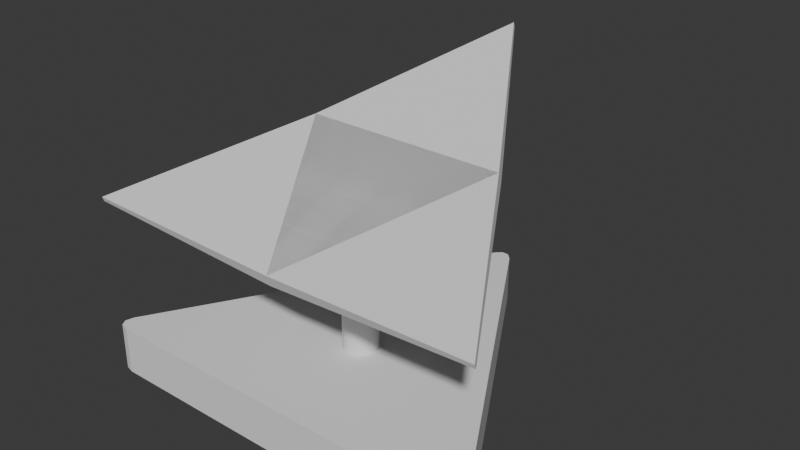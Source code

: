 # Source: panel.blend  (saved by Blender 4.2.66; exported with 4.5.12 LTS)
import bpy
from mathutils import Matrix  # noqa: F401  (used for matrix-valued properties, if any)

bpy.ops.wm.read_factory_settings(use_empty=True)
scene = bpy.context.scene
scene.name = 'Scene'

# ---- collections
col_collection = bpy.data.collections.new('Collection'); scene.collection.children.link(col_collection)

# ---- world
world_world = bpy.data.worlds.new('World'); scene.world = world_world
world_world.use_nodes = True; world_world.node_tree.nodes.clear()
_N = world_world.node_tree.nodes; _L = world_world.node_tree.links
n0 = _N.new('ShaderNodeOutputWorld'); n0.name = 'World Output'; n0.location = (300, 300)
n1 = _N.new('ShaderNodeBackground'); n1.name = 'Background'; n1.location = (10, 300)
n1.inputs[0].default_value = (0.05088, 0.05088, 0.05088, 1.0)
_L.new(n1.outputs[0], n0.inputs[0])
n0.is_active_output = True
world_world.color = (0.05088, 0.05088, 0.05088)
world_world.sun_shadow_jitter_overblur = 0.0

# ---- meshes
me_plane = bpy.data.meshes.new('Plane')
me_plane.from_pydata([(0.0, 0.4318, 0.2021), (0.374, -0.2159, 0.2021), (-0.374, -0.2159, 0.2021), (-0.04117, 0.9287, 0.0013), (0.04117, 0.9287, 0.0013), (-0.01507, 0.9548, 0.0013), (0.01507, 0.9548, 0.0013), (0.8249, -0.4287, 0.0013), (0.7837, -0.5, 0.0013), (0.8344, -0.4643, 0.0013), (0.8193, -0.4904, 0.0013), (-0.7837, -0.5, 0.0013), (-0.8249, -0.4287, 0.0013), (-0.8193, -0.4904, 0.0013), (-0.8344, -0.4643, 0.0013), (0.7837, -0.5, 0.2021), (0.8249, -0.4287, 0.2021), (0.7947, -0.4588, 0.2021), (0.8193, -0.4904, 0.2021), (0.8344, -0.4643, 0.2021), (0.04117, 0.9287, 0.2021), (-0.04117, 0.9287, 0.2021), (0.0, 0.9177, 0.2021), (0.01507, 0.9548, 0.2021), (-0.01507, 0.9548, 0.2021), (-0.8249, -0.4287, 0.2021), (-0.7837, -0.5, 0.2021), (-0.7947, -0.4588, 0.2021), (-0.8344, -0.4643, 0.2021), (-0.8193, -0.4904, 0.2021)], [], [(12, 25, 21, 3), (0, 1, 17, 16, 20, 22), (1, 0, 2), (8, 15, 26, 11), (4, 20, 16, 7), (1, 2, 27, 26, 15, 17), (2, 0, 22, 21, 25, 27), (15, 18, 17), (18, 19, 17), (19, 16, 17), (20, 23, 22), (23, 24, 22), (24, 21, 22), (25, 28, 27), (28, 29, 27), (29, 26, 27), (3, 21, 24, 5), (5, 24, 23, 6), (6, 23, 20, 4), (15, 8, 10, 18), (18, 10, 9, 19), (19, 9, 7, 16), (25, 12, 14, 28), (28, 14, 13, 29), (29, 13, 11, 26), (3, 5, 6, 4, 7, 9, 10, 8, 11, 13, 14, 12)])
_uv = me_plane.uv_layers.new(name='UVMap')
_uv.uv.foreach_set('vector', [0.3175, 0.5, 0.3175, 1.0, 0.01585, 1.0, 0.01585, 0.5, 0.25, 0.3536, 0.3398, 0.1982, 0.4407, 0.1399, 0.448, 0.1471, 0.2599, 0.4729, 0.25, 0.4702, 0.3398, 0.1982, 0.25, 0.3536, 0.1602, 0.1982, 0.6508, 0.5, 0.6508, 1.0, 0.3492, 1.0, 0.3492, 0.5, 0.9842, 0.5, 0.9842, 1.0, 0.6825, 1.0, 0.6825, 0.5, 0.3398, 0.1982, 0.1602, 0.1982, 0.05927, 0.1399, 0.06192, 0.13, 0.4381, 0.13, 0.4407, 0.1399, 0.1602, 0.1982, 0.25, 0.3536, 0.25, 0.4702, 0.2401, 0.4729, 0.05204, 0.1471, 0.05927, 0.1399, 0.4381, 0.13, 0.4466, 0.13, 0.4407, 0.1399, 0.4466, 0.13, 0.4484, 0.1354, 0.4407, 0.1399, 0.4484, 0.1354, 0.443, 0.1386, 0.4407, 0.1399, 0.25, 0.4729, 0.25, 0.4791, 0.25, 0.4702, 0.25, 0.4791, 0.2444, 0.4803, 0.25, 0.4702, 0.2444, 0.4803, 0.2401, 0.4729, 0.25, 0.4702, 0.05204, 0.1471, 0.04776, 0.1397, 0.05927, 0.1399, 0.04776, 0.1397, 0.05155, 0.1354, 0.05927, 0.1399, 0.05155, 0.1354, 0.05698, 0.1386, 0.05927, 0.1399, 0.01585, 0.5, 0.01585, 1.0, 0.008985, 1.0, 0.008985, 0.5, 0.008985, 0.5, 0.008985, 1.0, -5.96e-08, 1.0, -5.96e-08, 0.5, 1.0, 0.5, 1.0, 1.0, 0.9842, 1.0, 0.9842, 0.5, 0.6508, 1.0, 0.6508, 0.5, 0.6577, 0.5, 0.6577, 1.0, 0.6577, 1.0, 0.6577, 0.5, 0.6757, 0.5, 0.6757, 1.0, 0.6757, 1.0, 0.6757, 0.5, 0.6825, 0.5, 0.6825, 1.0, 0.3175, 1.0, 0.3175, 0.5, 0.3243, 0.5, 0.3243, 1.0, 0.3243, 1.0, 0.3243, 0.5, 0.3423, 0.5, 0.3423, 1.0, 0.3423, 1.0, 0.3423, 0.5, 0.3492, 0.5, 0.3492, 1.0, 0.7401, 0.4729, 0.7464, 0.4791, 0.7536, 0.4791, 0.7599, 0.4729, 0.948, 0.1471, 0.9503, 0.1386, 0.9466, 0.1323, 0.9381, 0.13, 0.5619, 0.13, 0.5534, 0.1323, 0.5497, 0.1386, 0.552, 0.1471])
me_plane.update()
me_cylinder = bpy.data.meshes.new('Cylinder')
me_cylinder.from_pydata([(0.0, 1.0, -11.02), (0.0, 1.0, 0.8192), (0.1951, 0.9808, -11.02), (0.1951, 0.9808, 0.8192), (0.3827, 0.9239, -11.02), (0.3827, 0.9239, 0.8192), (0.5556, 0.8315, -11.02), (0.5556, 0.8315, 0.8192), (0.7071, 0.7071, -11.02), (0.7071, 0.7071, 0.8192), (0.8315, 0.5556, -11.02), (0.8315, 0.5556, 0.8192), (0.9239, 0.3827, -11.02), (0.9239, 0.3827, 0.8192), (0.9808, 0.1951, -11.02), (0.9808, 0.1951, 0.741), (1.0, 0.0, -11.02), (1.0, 0.0, 0.6366), (0.9808, -0.1951, -11.02), (0.9808, -0.1951, 0.6366), (0.9239, -0.3827, -11.02), (0.9239, -0.3827, 0.5583), (0.8315, -0.5556, -11.02), (0.8315, -0.5556, 0.5583), (0.7071, -0.7071, -11.02), (0.7071, -0.7071, 0.4409), (0.5556, -0.8315, -11.02), (0.5556, -0.8315, 0.4409), (0.3827, -0.9239, -11.02), (0.3827, -0.9239, 0.4409), (0.1951, -0.9808, -11.02), (0.1951, -0.9808, 0.4409), (0.0, -1.0, -11.02), (0.0, -1.0, 0.4409), (-0.1951, -0.9808, -11.02), (-0.1951, -0.9808, 0.4409), (-0.3827, -0.9239, -11.02), (-0.3827, -0.9239, 0.4409), (-0.5556, -0.8315, -11.02), (-0.5556, -0.8315, 0.4409), (-0.7071, -0.7071, -11.02), (-0.7071, -0.7071, 0.4409), (-0.8315, -0.5556, -11.02), (-0.8315, -0.5556, 0.5583), (-0.9239, -0.3827, -11.02), (-0.9239, -0.3827, 0.5583), (-0.9808, -0.1951, -11.02), (-0.9808, -0.1951, 0.6366), (-1.0, 0.0, -11.02), (-1.0, 0.0, 0.6366), (-0.9808, 0.1951, -11.02), (-0.9808, 0.1951, 0.741), (-0.9239, 0.3827, -11.02), (-0.9239, 0.3827, 0.8192), (-0.8315, 0.5556, -11.02), (-0.8315, 0.5556, 0.8192), (-0.7071, 0.7071, -11.02), (-0.7071, 0.7071, 0.8192), (-0.5556, 0.8315, -11.02), (-0.5556, 0.8315, 0.8192), (-0.3827, 0.9239, -11.02), (-0.3827, 0.9239, 0.8192), (-0.1951, 0.9808, -11.02), (-0.1951, 0.9808, 0.8192)], [], [(0, 1, 3, 2), (2, 3, 5, 4), (4, 5, 7, 6), (6, 7, 9, 8), (8, 9, 11, 10), (10, 11, 13, 12), (12, 13, 15, 14), (14, 15, 17, 16), (16, 17, 19, 18), (18, 19, 21, 20), (20, 21, 23, 22), (22, 23, 25, 24), (24, 25, 27, 26), (26, 27, 29, 28), (28, 29, 31, 30), (30, 31, 33, 32), (32, 33, 35, 34), (34, 35, 37, 36), (36, 37, 39, 38), (38, 39, 41, 40), (40, 41, 43, 42), (42, 43, 45, 44), (44, 45, 47, 46), (46, 47, 49, 48), (48, 49, 51, 50), (50, 51, 53, 52), (52, 53, 55, 54), (54, 55, 57, 56), (56, 57, 59, 58), (58, 59, 61, 60), (3, 1, 63, 61, 59, 57, 55, 53, 51, 49, 47, 45, 43, 41, 39, 37, 35, 33, 31, 29, 27, 25, 23, 21, 19, 17, 15, 13, 11, 9, 7, 5), (60, 61, 63, 62), (62, 63, 1, 0), (0, 2, 4, 6, 8, 10, 12, 14, 16, 18, 20, 22, 24, 26, 28, 30, 32, 34, 36, 38, 40, 42, 44, 46, 48, 50, 52, 54, 56, 58, 60, 62)])
_uv = me_cylinder.uv_layers.new(name='UVMap')
_uv.uv.foreach_set('vector', [1.0, 0.5, 1.0, 1.0, 0.9688, 1.0, 0.9688, 0.5, 0.9688, 0.5, 0.9688, 1.0, 0.9375, 1.0, 0.9375, 0.5, 0.9375, 0.5, 0.9375, 1.0, 0.9062, 1.0, 0.9062, 0.5, 0.9062, 0.5, 0.9062, 1.0, 0.875, 1.0, 0.875, 0.5, 0.875, 0.5, 0.875, 1.0, 0.8438, 1.0, 0.8438, 0.5, 0.8438, 0.5, 0.8438, 1.0, 0.8125, 1.0, 0.8125, 0.5, 0.8125, 0.5, 0.8125, 1.0, 0.7812, 1.0, 0.7812, 0.5, 0.7812, 0.5, 0.7812, 1.0, 0.75, 1.0, 0.75, 0.5, 0.75, 0.5, 0.75, 1.0, 0.7188, 1.0, 0.7188, 0.5, 0.7188, 0.5, 0.7188, 1.0, 0.6875, 1.0, 0.6875, 0.5, 0.6875, 0.5, 0.6875, 1.0, 0.6562, 1.0, 0.6562, 0.5, 0.6562, 0.5, 0.6562, 1.0, 0.625, 1.0, 0.625, 0.5, 0.625, 0.5, 0.625, 1.0, 0.5938, 1.0, 0.5938, 0.5, 0.5938, 0.5, 0.5938, 1.0, 0.5625, 1.0, 0.5625, 0.5, 0.5625, 0.5, 0.5625, 1.0, 0.5312, 1.0, 0.5312, 0.5, 0.5312, 0.5, 0.5312, 1.0, 0.5, 1.0, 0.5, 0.5, 0.5, 0.5, 0.5, 1.0, 0.4688, 1.0, 0.4688, 0.5, 0.4688, 0.5, 0.4688, 1.0, 0.4375, 1.0, 0.4375, 0.5, 0.4375, 0.5, 0.4375, 1.0, 0.4062, 1.0, 0.4062, 0.5, 0.4062, 0.5, 0.4062, 1.0, 0.375, 1.0, 0.375, 0.5, 0.375, 0.5, 0.375, 1.0, 0.3438, 1.0, 0.3438, 0.5, 0.3438, 0.5, 0.3438, 1.0, 0.3125, 1.0, 0.3125, 0.5, 0.3125, 0.5, 0.3125, 1.0, 0.2812, 1.0, 0.2812, 0.5, 0.2812, 0.5, 0.2812, 1.0, 0.25, 1.0, 0.25, 0.5, 0.25, 0.5, 0.25, 1.0, 0.2188, 1.0, 0.2188, 0.5, 0.2188, 0.5, 0.2188, 1.0, 0.1875, 1.0, 0.1875, 0.5, 0.1875, 0.5, 0.1875, 1.0, 0.1562, 1.0, 0.1562, 0.5, 0.1562, 0.5, 0.1562, 1.0, 0.125, 1.0, 0.125, 0.5, 0.125, 0.5, 0.125, 1.0, 0.09375, 1.0, 0.09375, 0.5, 0.09375, 0.5, 0.09375, 1.0, 0.0625, 1.0, 0.0625, 0.5, 0.2968, 0.4854, 0.25, 0.49, 0.2032, 0.4854, 0.1582, 0.4717, 0.1167, 0.4496, 0.08029, 0.4197, 0.05045, 0.3833, 0.02827, 0.3418, 0.01461, 0.2968, 0.01, 0.25, 0.01461, 0.2032, 0.02827, 0.1582, 0.05045, 0.1167, 0.08029, 0.08029, 0.1167, 0.05045, 0.1582, 0.02827, 0.2032, 0.01461, 0.25, 0.01, 0.2968, 0.01461, 0.3418, 0.02827, 0.3833, 0.05045, 0.4197, 0.08029, 0.4496, 0.1167, 0.4717, 0.1582, 0.4854, 0.2032, 0.49, 0.25, 0.4854, 0.2968, 0.4717, 0.3418, 0.4496, 0.3833, 0.4197, 0.4197, 0.3833, 0.4496, 0.3418, 0.4717, 0.0625, 0.5, 0.0625, 1.0, 0.03125, 1.0, 0.03125, 0.5, 0.03125, 0.5, 0.03125, 1.0, 0.0, 1.0, 0.0, 0.5, 0.75, 0.49, 0.7968, 0.4854, 0.8418, 0.4717, 0.8833, 0.4496, 0.9197, 0.4197, 0.9496, 0.3833, 0.9717, 0.3418, 0.9854, 0.2968, 0.99, 0.25, 0.9854, 0.2032, 0.9717, 0.1582, 0.9496, 0.1167, 0.9197, 0.08029, 0.8833, 0.05045, 0.8418, 0.02827, 0.7968, 0.01461, 0.75, 0.01, 0.7032, 0.01461, 0.6582, 0.02827, 0.6167, 0.05045, 0.5803, 0.08029, 0.5504, 0.1167, 0.5283, 0.1582, 0.5146, 0.2032, 0.51, 0.25, 0.5146, 0.2968, 0.5283, 0.3418, 0.5504, 0.3833, 0.5803, 0.4197, 0.6167, 0.4496, 0.6582, 0.4717, 0.7032, 0.4854])
me_cylinder.update()
me_cylinder_001 = bpy.data.meshes.new('Cylinder.001')
me_cylinder_001.from_pydata([(0.0, 1.0, 0.9676), (-0.433, 0.25, 0.9367), (0.866, -0.5, 0.9676), (0.0, -0.5, 0.9367), (-0.866, -0.5, 0.9676), (0.433, 0.25, 0.9367), (0.433, 0.25, 0.887), (0.866, -0.5, 0.9468), (0.0, -0.5, 0.887), (-0.433, 0.25, 0.887), (-0.866, -0.5, 0.9468), (0.0, 1.0, 0.9468)], [], [(3, 4, 10, 8), (1, 5, 3), (1, 0, 11, 9), (5, 2, 7, 6), (6, 7, 8), (9, 8, 10), (11, 6, 9), (3, 5, 6, 8), (0, 5, 6, 11), (4, 1, 9, 10), (5, 1, 9, 6), (2, 3, 8, 7), (1, 3, 8, 9), (5, 0, 1, 4, 3, 2), (9, 8, 6)])
_uv = me_cylinder_001.uv_layers.new(name='UVMap')
_uv.uv.foreach_set('vector', [0.0, 0.0, 0.0, 0.0, 0.0, 0.0, 0.0, 0.0, 0.6461, 0.31, 0.8539, 0.31, 0.75, 0.13, 0.0, 0.0, 0.0, 0.0, 0.0, 0.0, 0.0, 0.0, 0.0, 0.0, 0.0, 0.0, 0.0, 0.0, 0.0, 0.0, 0.8539, 0.31, 0.9578, 0.13, 0.75, 0.13, 0.6461, 0.31, 0.75, 0.13, 0.5422, 0.13, 0.75, 0.49, 0.8539, 0.31, 0.6461, 0.31, 0.75, 0.13, 0.8539, 0.31, 0.8539, 0.31, 0.75, 0.13, 0.0, 0.0, 0.0, 0.0, 0.0, 0.0, 0.0, 0.0, 0.0, 0.0, 0.0, 0.0, 0.0, 0.0, 0.0, 0.0, 0.8539, 0.31, 0.6461, 0.31, 0.6461, 0.31, 0.8539, 0.31, 0.0, 0.0, 0.0, 0.0, 0.0, 0.0, 0.0, 0.0, 0.6461, 0.31, 0.75, 0.13, 0.75, 0.13, 0.6461, 0.31, 0.0, 0.0, 0.0, 0.0, 0.0, 0.0, 0.0, 0.0, 0.0, 0.0, 0.0, 0.0, 0.0, 0.0, 0.0, 0.0, 0.0, 0.0])
me_cylinder_001.update()

# ---- objects
ob_plane = bpy.data.objects.new('Plane', me_plane)
ob_cylinder = bpy.data.objects.new('Cylinder', me_cylinder)
ob_cylinder_001 = bpy.data.objects.new('Cylinder.001', me_cylinder_001)

# ---- transforms, parenting, visibility, modifiers, constraints
ob_plane.location = (0.0, 0.0, 0.0)
ob_cylinder.location = (0.0, 0.0, 0.8)
ob_cylinder.scale = (0.07126, 0.07126, 0.07126)
ob_cylinder_001.location = (0.0, 0.3277, 0.0)
ob_cylinder_001.rotation_euler = (0.3491, 0.0, 0.0)

# ---- collection membership
col_collection.objects.link(ob_plane)
col_collection.objects.link(ob_cylinder)
col_collection.objects.link(ob_cylinder_001)

# ---- scene / render settings (as saved in the file)
scene.frame_start = 1; scene.frame_end = 250; scene.frame_set(1)
scene.render.engine = 'BLENDER_EEVEE_NEXT'
bpy.context.view_layer.update()

# ---- added for rendering (the .blend has no active camera and no usable light): camera, sun
cam_auto = bpy.data.cameras.new('AutoCamera')
cam_auto.lens = 50.0
cam_auto.sensor_width = 36.0
cam_auto.clip_end = 1000.0
ob_auto_camera = bpy.data.objects.new('AutoCamera', cam_auto)
scene.collection.objects.link(ob_auto_camera)
ob_auto_camera.location = (2.39591, -2.64308, 2.543)
ob_auto_camera.rotation_euler = (1.09748, -7.21219e-08, 0.694738)
scene.camera = ob_auto_camera
light_auto_sun = bpy.data.lights.new('AutoSun', 'SUN')
light_auto_sun.energy = 3.0
light_auto_sun.angle = 0.0523599
ob_auto_sun = bpy.data.objects.new('AutoSun', light_auto_sun)
scene.collection.objects.link(ob_auto_sun)
ob_auto_sun.rotation_euler = (0.872665, 0.174533, 0.523599)
bpy.context.view_layer.update()
